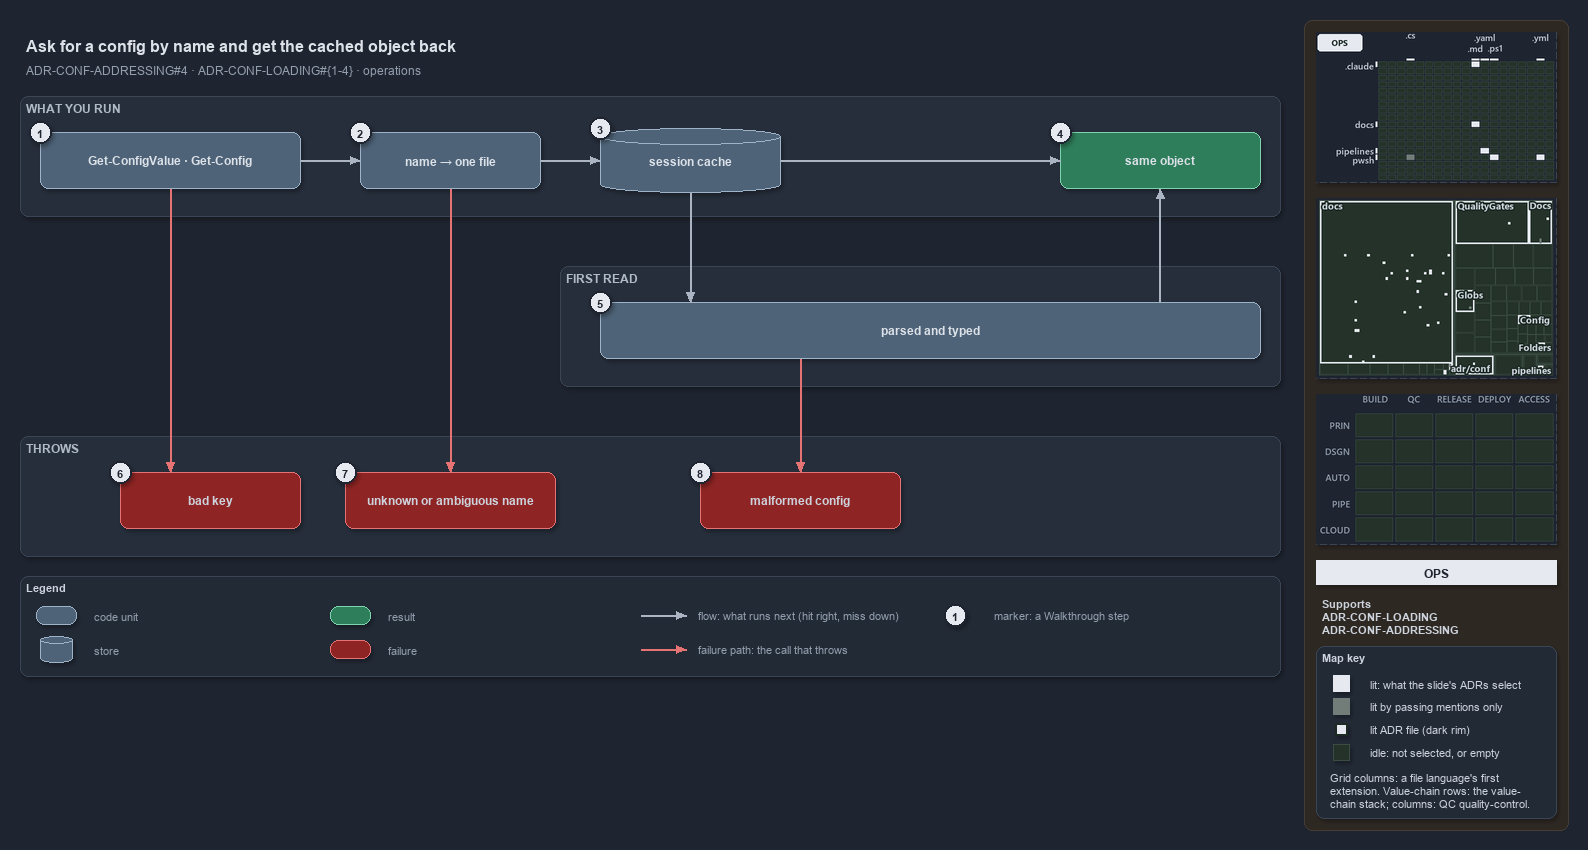

The diagram above was exported from draw.io. Its source (the exported page's mxGraphModel, read from the mxfile embedded in the PNG):
<mxGraphModel dx="1024" dy="768" grid="0" gridSize="10" guides="1" tooltips="1" connect="1" arrows="1" fold="1" page="1" pageScale="1" pageWidth="1572" pageHeight="700" background="#1E2430" math="0" shadow="1">
  <root>
    <mxCell id="0" />
    <mxCell id="1" parent="0" />
    <mxCell id="sidebar-bg" value="" style="rounded=1;arcSize=2;html=1;fillColor=#2E2823;strokeColor=#453C33;shadow=0;" vertex="1" parent="1">
      <mxGeometry x="1304" y="4" width="264" height="810" as="geometry" />
    </mxCell>
    <mxCell id="title" value="Ask for a config by name and get the cached object back" style="text;html=1;align=left;verticalAlign=middle;fontSize=16;fontStyle=1;fontColor=#DDE2E9;" vertex="1" parent="1">
      <mxGeometry x="20" y="14" width="1260" height="30" as="geometry" />
    </mxCell>
    <mxCell id="subtitle" value="ADR-CONF-ADDRESSING#4 &amp;#183; ADR-CONF-LOADING#{1-4} &amp;#183; operations" style="text;html=1;align=left;verticalAlign=middle;fontSize=12;fontColor=#949FAE;" vertex="1" parent="1">
      <mxGeometry x="20" y="44" width="1240" height="20" as="geometry" />
    </mxCell>
    <mxCell id="band-run" value="WHAT YOU RUN" style="rounded=1;html=1;arcSize=3;fillColor=#262E3B;strokeColor=#3A4555;verticalAlign=top;align=left;spacingLeft=8;fontStyle=1;fontSize=12;fontColor=#B0BAC7;" vertex="1" parent="1">
      <mxGeometry x="20" y="80" width="1260" height="120" as="geometry" />
    </mxCell>
    <mxCell id="band-first" value="FIRST READ" style="rounded=1;html=1;arcSize=3;fillColor=#262E3B;strokeColor=#3A4555;verticalAlign=top;align=left;spacingLeft=8;fontStyle=1;fontSize=12;fontColor=#B0BAC7;" vertex="1" parent="1">
      <mxGeometry x="560" y="250" width="720" height="120" as="geometry" />
    </mxCell>
    <mxCell id="band-throws" value="THROWS" style="rounded=1;html=1;arcSize=3;fillColor=#262E3B;strokeColor=#3A4555;verticalAlign=top;align=left;spacingLeft=8;fontStyle=1;fontSize=12;fontColor=#B0BAC7;" vertex="1" parent="1">
      <mxGeometry x="20" y="420" width="1260" height="120" as="geometry" />
    </mxCell>
    <mxCell id="cmd" value="&lt;b&gt;Get-ConfigValue · Get-Config&lt;/b&gt;" style="rounded=1;whiteSpace=wrap;html=1;arcSize=20;fillColor=#4E6378;strokeColor=#9FB3C8;fontSize=12;fontColor=#DDE2E9;" vertex="1" parent="1">
      <mxGeometry x="40" y="116" width="260" height="56" as="geometry" />
    </mxCell>
    <mxCell id="name" value="&lt;b&gt;name → one file&lt;/b&gt;" style="rounded=1;whiteSpace=wrap;html=1;arcSize=20;fillColor=#4E6378;strokeColor=#9FB3C8;fontSize=12;fontColor=#DDE2E9;" vertex="1" parent="1">
      <mxGeometry x="360" y="116" width="180" height="56" as="geometry" />
    </mxCell>
    <mxCell id="cache" value="&lt;b&gt;session cache&lt;/b&gt;" style="shape=cylinder3;boundedLbl=1;backgroundOutline=1;size=8;whiteSpace=wrap;html=1;fillColor=#4E6378;strokeColor=#9FB3C8;fontSize=12;fontColor=#DDE2E9;" vertex="1" parent="1">
      <mxGeometry x="600" y="112" width="180" height="64" as="geometry" />
    </mxCell>
    <mxCell id="same" value="&lt;b&gt;same object&lt;/b&gt;" style="rounded=1;whiteSpace=wrap;html=1;arcSize=20;fillColor=#2E7D5B;strokeColor=#7FD3AE;fontColor=#DDE2E9;fontSize=12;" vertex="1" parent="1">
      <mxGeometry x="1060" y="116" width="200" height="56" as="geometry" />
    </mxCell>
    <mxCell id="parsed" value="&lt;b&gt;parsed and typed&lt;/b&gt;" style="rounded=1;whiteSpace=wrap;html=1;arcSize=20;fillColor=#4E6378;strokeColor=#9FB3C8;fontSize=12;fontColor=#DDE2E9;" vertex="1" parent="1">
      <mxGeometry x="600" y="286" width="660" height="56" as="geometry" />
    </mxCell>
    <mxCell id="badkey" value="&lt;b&gt;bad key&lt;/b&gt;" style="rounded=1;whiteSpace=wrap;html=1;arcSize=20;fillColor=#8E2424;strokeColor=#E57373;fontSize=12;" vertex="1" parent="1">
      <mxGeometry x="120" y="456" width="180" height="56" as="geometry" />
    </mxCell>
    <mxCell id="unknown" value="&lt;b&gt;unknown or ambiguous name&lt;/b&gt;" style="rounded=1;whiteSpace=wrap;html=1;arcSize=20;fillColor=#8E2424;strokeColor=#E57373;fontSize=12;" vertex="1" parent="1">
      <mxGeometry x="345" y="456" width="210" height="56" as="geometry" />
    </mxCell>
    <mxCell id="malformed" value="&lt;b&gt;malformed config&lt;/b&gt;" style="rounded=1;whiteSpace=wrap;html=1;arcSize=20;fillColor=#8E2424;strokeColor=#E57373;fontSize=12;" vertex="1" parent="1">
      <mxGeometry x="700" y="456" width="200" height="56" as="geometry" />
    </mxCell>
    <mxCell id="p-cmd-name-a" value="" style="text;html=1;strokeColor=none;fillColor=none;" vertex="1" parent="1">
      <mxGeometry x="300" y="144" width="1" height="1" as="geometry" />
    </mxCell>
    <mxCell id="p-cmd-name-b" value="" style="text;html=1;strokeColor=none;fillColor=none;" vertex="1" parent="1">
      <mxGeometry x="360" y="144" width="1" height="1" as="geometry" />
    </mxCell>
    <mxCell id="edge-cmd-name" value="" style="edgeStyle=orthogonalEdgeStyle;rounded=1;html=1;fontSize=10;endArrow=block;strokeColor=#AAB4C3;fontColor=#CDD3DC;shadow=0;" edge="1" parent="1" source="p-cmd-name-a" target="p-cmd-name-b">
      <mxGeometry relative="1" as="geometry" />
    </mxCell>
    <mxCell id="p-name-cache-a" value="" style="text;html=1;strokeColor=none;fillColor=none;" vertex="1" parent="1">
      <mxGeometry x="540" y="144" width="1" height="1" as="geometry" />
    </mxCell>
    <mxCell id="p-name-cache-b" value="" style="text;html=1;strokeColor=none;fillColor=none;" vertex="1" parent="1">
      <mxGeometry x="600" y="144" width="1" height="1" as="geometry" />
    </mxCell>
    <mxCell id="edge-name-cache" value="" style="edgeStyle=orthogonalEdgeStyle;rounded=1;html=1;fontSize=10;endArrow=block;strokeColor=#AAB4C3;fontColor=#CDD3DC;shadow=0;" edge="1" parent="1" source="p-name-cache-a" target="p-name-cache-b">
      <mxGeometry relative="1" as="geometry" />
    </mxCell>
    <mxCell id="p-cache-same-a" value="" style="text;html=1;strokeColor=none;fillColor=none;" vertex="1" parent="1">
      <mxGeometry x="780" y="144" width="1" height="1" as="geometry" />
    </mxCell>
    <mxCell id="p-cache-same-b" value="" style="text;html=1;strokeColor=none;fillColor=none;" vertex="1" parent="1">
      <mxGeometry x="1060" y="144" width="1" height="1" as="geometry" />
    </mxCell>
    <mxCell id="edge-cache-same" value="" style="edgeStyle=orthogonalEdgeStyle;rounded=1;html=1;fontSize=10;endArrow=block;strokeColor=#AAB4C3;fontColor=#CDD3DC;shadow=0;" edge="1" parent="1" source="p-cache-same-a" target="p-cache-same-b">
      <mxGeometry relative="1" as="geometry" />
    </mxCell>
    <mxCell id="p-cache-parsed-a" value="" style="text;html=1;strokeColor=none;fillColor=none;" vertex="1" parent="1">
      <mxGeometry x="690" y="176" width="1" height="1" as="geometry" />
    </mxCell>
    <mxCell id="p-cache-parsed-b" value="" style="text;html=1;strokeColor=none;fillColor=none;" vertex="1" parent="1">
      <mxGeometry x="690" y="286" width="1" height="1" as="geometry" />
    </mxCell>
    <mxCell id="edge-cache-parsed" value="" style="edgeStyle=orthogonalEdgeStyle;rounded=1;html=1;fontSize=10;endArrow=block;strokeColor=#AAB4C3;fontColor=#CDD3DC;shadow=0;" edge="1" parent="1" source="p-cache-parsed-a" target="p-cache-parsed-b">
      <mxGeometry relative="1" as="geometry" />
    </mxCell>
    <mxCell id="p-parsed-same-a" value="" style="text;html=1;strokeColor=none;fillColor=none;" vertex="1" parent="1">
      <mxGeometry x="1160" y="286" width="1" height="1" as="geometry" />
    </mxCell>
    <mxCell id="p-parsed-same-b" value="" style="text;html=1;strokeColor=none;fillColor=none;" vertex="1" parent="1">
      <mxGeometry x="1160" y="172" width="1" height="1" as="geometry" />
    </mxCell>
    <mxCell id="edge-parsed-same" value="" style="edgeStyle=orthogonalEdgeStyle;rounded=1;html=1;fontSize=10;endArrow=block;strokeColor=#AAB4C3;fontColor=#CDD3DC;shadow=0;" edge="1" parent="1" source="p-parsed-same-a" target="p-parsed-same-b">
      <mxGeometry relative="1" as="geometry" />
    </mxCell>
    <mxCell id="p-cmd-badkey-a" value="" style="text;html=1;strokeColor=none;fillColor=none;" vertex="1" parent="1">
      <mxGeometry x="170" y="172" width="1" height="1" as="geometry" />
    </mxCell>
    <mxCell id="p-cmd-badkey-b" value="" style="text;html=1;strokeColor=none;fillColor=none;" vertex="1" parent="1">
      <mxGeometry x="170" y="456" width="1" height="1" as="geometry" />
    </mxCell>
    <mxCell id="edge-cmd-badkey" value="" style="edgeStyle=orthogonalEdgeStyle;rounded=1;html=1;fontSize=10;endArrow=block;strokeColor=#E57373;fontColor=#CDD3DC;shadow=0;" edge="1" parent="1" source="p-cmd-badkey-a" target="p-cmd-badkey-b">
      <mxGeometry relative="1" as="geometry" />
    </mxCell>
    <mxCell id="p-name-unknown-a" value="" style="text;html=1;strokeColor=none;fillColor=none;" vertex="1" parent="1">
      <mxGeometry x="450" y="172" width="1" height="1" as="geometry" />
    </mxCell>
    <mxCell id="p-name-unknown-b" value="" style="text;html=1;strokeColor=none;fillColor=none;" vertex="1" parent="1">
      <mxGeometry x="450" y="456" width="1" height="1" as="geometry" />
    </mxCell>
    <mxCell id="edge-name-unknown" value="" style="edgeStyle=orthogonalEdgeStyle;rounded=1;html=1;fontSize=10;endArrow=block;strokeColor=#E57373;fontColor=#CDD3DC;shadow=0;" edge="1" parent="1" source="p-name-unknown-a" target="p-name-unknown-b">
      <mxGeometry relative="1" as="geometry" />
    </mxCell>
    <mxCell id="p-parsed-malformed-a" value="" style="text;html=1;strokeColor=none;fillColor=none;" vertex="1" parent="1">
      <mxGeometry x="800" y="342" width="1" height="1" as="geometry" />
    </mxCell>
    <mxCell id="p-parsed-malformed-b" value="" style="text;html=1;strokeColor=none;fillColor=none;" vertex="1" parent="1">
      <mxGeometry x="800" y="456" width="1" height="1" as="geometry" />
    </mxCell>
    <mxCell id="edge-parsed-malformed" value="" style="edgeStyle=orthogonalEdgeStyle;rounded=1;html=1;fontSize=10;endArrow=block;strokeColor=#E57373;fontColor=#CDD3DC;shadow=0;" edge="1" parent="1" source="p-parsed-malformed-a" target="p-parsed-malformed-b">
      <mxGeometry relative="1" as="geometry" />
    </mxCell>
    <mxCell id="legend" value="&lt;b&gt;Legend&lt;/b&gt;" style="rounded=1;whiteSpace=wrap;html=1;arcSize=6;fillColor=#222A36;strokeColor=#3A4555;align=left;verticalAlign=top;spacing=8;fontSize=11;fontColor=#CDD3DC;" vertex="1" parent="1">
      <mxGeometry x="20" y="560" width="1260" height="100" as="geometry" />
    </mxCell>
    <mxCell id="legend-0" value="" style="rounded=1;whiteSpace=wrap;html=1;arcSize=20;fillColor=#4E6378;strokeColor=#9FB3C8;fontColor=#DDE2E9;" vertex="1" parent="1">
      <mxGeometry x="36" y="590" width="40" height="18" as="geometry" />
    </mxCell>
    <mxCell id="legend-0-text" value="code unit" style="text;html=1;align=left;verticalAlign=middle;fontSize=11;fontColor=#949FAE;" vertex="1" parent="1">
      <mxGeometry x="88" y="589" width="230" height="20" as="geometry" />
    </mxCell>
    <mxCell id="legend-1" value="" style="shape=cylinder3;boundedLbl=1;backgroundOutline=1;size=4;whiteSpace=wrap;html=1;fillColor=#4E6378;strokeColor=#9FB3C8;fontColor=#DDE2E9;" vertex="1" parent="1">
      <mxGeometry x="40" y="620" width="32" height="26" as="geometry" />
    </mxCell>
    <mxCell id="legend-1-text" value="store" style="text;html=1;align=left;verticalAlign=middle;fontSize=11;fontColor=#949FAE;" vertex="1" parent="1">
      <mxGeometry x="88" y="623" width="230" height="20" as="geometry" />
    </mxCell>
    <mxCell id="legend-2" value="" style="rounded=1;whiteSpace=wrap;html=1;arcSize=20;fillColor=#2E7D5B;strokeColor=#7FD3AE;fontColor=#DDE2E9;" vertex="1" parent="1">
      <mxGeometry x="330" y="590" width="40" height="18" as="geometry" />
    </mxCell>
    <mxCell id="legend-2-text" value="result" style="text;html=1;align=left;verticalAlign=middle;fontSize=11;fontColor=#949FAE;" vertex="1" parent="1">
      <mxGeometry x="382" y="589" width="230" height="20" as="geometry" />
    </mxCell>
    <mxCell id="legend-3" value="" style="rounded=1;whiteSpace=wrap;html=1;arcSize=20;fillColor=#8E2424;strokeColor=#E57373;" vertex="1" parent="1">
      <mxGeometry x="330" y="624" width="40" height="18" as="geometry" />
    </mxCell>
    <mxCell id="legend-3-text" value="failure" style="text;html=1;align=left;verticalAlign=middle;fontSize=11;fontColor=#949FAE;" vertex="1" parent="1">
      <mxGeometry x="382" y="623" width="230" height="20" as="geometry" />
    </mxCell>
    <mxCell id="legend-4-a" value="" style="text;html=1;strokeColor=none;fillColor=none;" vertex="1" parent="1">
      <mxGeometry x="640" y="599" width="1" height="1" as="geometry" />
    </mxCell>
    <mxCell id="legend-4-b" value="" style="text;html=1;strokeColor=none;fillColor=none;" vertex="1" parent="1">
      <mxGeometry x="686" y="599" width="1" height="1" as="geometry" />
    </mxCell>
    <mxCell id="legend-4" value="" style="edgeStyle=orthogonalEdgeStyle;rounded=1;html=1;endArrow=block;strokeColor=#AAB4C3;fontColor=#CDD3DC;shadow=0;" edge="1" parent="1" source="legend-4-a" target="legend-4-b">
      <mxGeometry relative="1" as="geometry" />
    </mxCell>
    <mxCell id="legend-4-text" value="flow: what runs next (hit right, miss down)" style="text;html=1;align=left;verticalAlign=middle;fontSize=11;fontColor=#949FAE;" vertex="1" parent="1">
      <mxGeometry x="692" y="589" width="280" height="20" as="geometry" />
    </mxCell>
    <mxCell id="legend-5-a" value="" style="text;html=1;strokeColor=none;fillColor=none;" vertex="1" parent="1">
      <mxGeometry x="640" y="633" width="1" height="1" as="geometry" />
    </mxCell>
    <mxCell id="legend-5-b" value="" style="text;html=1;strokeColor=none;fillColor=none;" vertex="1" parent="1">
      <mxGeometry x="686" y="633" width="1" height="1" as="geometry" />
    </mxCell>
    <mxCell id="legend-5" value="" style="edgeStyle=orthogonalEdgeStyle;rounded=1;html=1;endArrow=block;strokeColor=#E57373;fontColor=#CDD3DC;shadow=0;" edge="1" parent="1" source="legend-5-a" target="legend-5-b">
      <mxGeometry relative="1" as="geometry" />
    </mxCell>
    <mxCell id="legend-5-text" value="failure path: the call that throws" style="text;html=1;align=left;verticalAlign=middle;fontSize=11;fontColor=#949FAE;" vertex="1" parent="1">
      <mxGeometry x="692" y="623" width="280" height="20" as="geometry" />
    </mxCell>
    <mxCell id="legend-6" value="1" style="ellipse;html=1;fillColor=#E6EAF0;strokeColor=#1E2430;strokeWidth=2;fontColor=#1E2430;fontStyle=1;fontSize=11;" vertex="1" parent="1">
      <mxGeometry x="944" y="588" width="22" height="22" as="geometry" />
    </mxCell>
    <mxCell id="legend-6-text" value="marker: a Walkthrough step" style="text;html=1;align=left;verticalAlign=middle;fontSize=11;fontColor=#949FAE;" vertex="1" parent="1">
      <mxGeometry x="988" y="589" width="230" height="20" as="geometry" />
    </mxCell>
    <mxCell id="mark-1" value="1" style="ellipse;html=1;fillColor=#E6EAF0;strokeColor=#1E2430;strokeWidth=2;fontColor=#1E2430;fontStyle=1;fontSize=11;" vertex="1" parent="1">
      <mxGeometry x="29" y="105" width="22" height="22" as="geometry" />
    </mxCell>
    <mxCell id="mark-2" value="2" style="ellipse;html=1;fillColor=#E6EAF0;strokeColor=#1E2430;strokeWidth=2;fontColor=#1E2430;fontStyle=1;fontSize=11;" vertex="1" parent="1">
      <mxGeometry x="349" y="105" width="22" height="22" as="geometry" />
    </mxCell>
    <mxCell id="mark-3" value="3" style="ellipse;html=1;fillColor=#E6EAF0;strokeColor=#1E2430;strokeWidth=2;fontColor=#1E2430;fontStyle=1;fontSize=11;" vertex="1" parent="1">
      <mxGeometry x="589" y="101" width="22" height="22" as="geometry" />
    </mxCell>
    <mxCell id="mark-4" value="4" style="ellipse;html=1;fillColor=#E6EAF0;strokeColor=#1E2430;strokeWidth=2;fontColor=#1E2430;fontStyle=1;fontSize=11;" vertex="1" parent="1">
      <mxGeometry x="1049" y="105" width="22" height="22" as="geometry" />
    </mxCell>
    <mxCell id="mark-5" value="5" style="ellipse;html=1;fillColor=#E6EAF0;strokeColor=#1E2430;strokeWidth=2;fontColor=#1E2430;fontStyle=1;fontSize=11;" vertex="1" parent="1">
      <mxGeometry x="589" y="275" width="22" height="22" as="geometry" />
    </mxCell>
    <mxCell id="mark-6" value="6" style="ellipse;html=1;fillColor=#E6EAF0;strokeColor=#1E2430;strokeWidth=2;fontColor=#1E2430;fontStyle=1;fontSize=11;" vertex="1" parent="1">
      <mxGeometry x="109" y="445" width="22" height="22" as="geometry" />
    </mxCell>
    <mxCell id="mark-7" value="7" style="ellipse;html=1;fillColor=#E6EAF0;strokeColor=#1E2430;strokeWidth=2;fontColor=#1E2430;fontStyle=1;fontSize=11;" vertex="1" parent="1">
      <mxGeometry x="334" y="445" width="22" height="22" as="geometry" />
    </mxCell>
    <mxCell id="mark-8" value="8" style="ellipse;html=1;fillColor=#E6EAF0;strokeColor=#1E2430;strokeWidth=2;fontColor=#1E2430;fontStyle=1;fontSize=11;" vertex="1" parent="1">
      <mxGeometry x="689" y="445" width="22" height="22" as="geometry" />
    </mxCell>
    <mxCell id="minimap-grid" value="" style="shape=image;html=1;imageAspect=0;aspect=fixed;verticalLabelPosition=bottom;strokeColor=#3A4555;dashed=1;fillColor=#222A36;image=data:image/png,(base64 omitted: 11340 chars);" vertex="1" parent="1">
      <mxGeometry x="1316" y="16" width="240" height="150" as="geometry" />
    </mxCell>
    <mxCell id="minimap-tree" value="" style="shape=image;html=1;imageAspect=0;aspect=fixed;verticalLabelPosition=bottom;strokeColor=#3A4555;dashed=1;fillColor=#222A36;image=data:image/png,(base64 omitted: 21412 chars);" vertex="1" parent="1">
      <mxGeometry x="1316" y="182" width="240" height="180" as="geometry" />
    </mxCell>
    <mxCell id="minimap-chain" value="" style="shape=image;html=1;imageAspect=0;aspect=fixed;verticalLabelPosition=bottom;strokeColor=#3A4555;dashed=1;fillColor=#222A36;image=data:image/png,(base64 omitted: 11912 chars);" vertex="1" parent="1">
      <mxGeometry x="1316" y="378" width="240" height="150" as="geometry" />
    </mxCell>
    <mxCell id="lens-badge" value="OPS" style="rounded=0;whiteSpace=wrap;html=1;align=center;verticalAlign=middle;fontSize=12;fontStyle=1;fontColor=#1E2430;fillColor=#E6EAF0;strokeColor=none;" vertex="1" parent="1">
      <mxGeometry x="1316" y="544" width="240" height="24" as="geometry" />
    </mxCell>
    <mxCell id="supports" value="&lt;b&gt;Supports&lt;/b&gt;&lt;br&gt;ADR-CONF-LOADING&lt;br&gt;ADR-CONF-ADDRESSING" style="text;html=1;whiteSpace=wrap;align=left;verticalAlign=top;fontSize=11;fontColor=#CDD3DC;" vertex="1" parent="1">
      <mxGeometry x="1316" y="576" width="240" height="46" as="geometry" />
    </mxCell>
    <mxCell id="mapkey" value="&lt;b&gt;Map key&lt;/b&gt;" style="rounded=1;arcSize=6;whiteSpace=wrap;html=1;align=left;verticalAlign=top;fontSize=11;fontColor=#CDD3DC;fillColor=#222A36;strokeColor=#3A4555;spacingLeft=8;spacingTop=2;" vertex="1" parent="1">
      <mxGeometry x="1316" y="630" width="240" height="172" as="geometry" />
    </mxCell>
    <mxCell id="mapkey-lit" value="" style="rounded=0;html=1;fillColor=#E6EAF0;strokeColor=#E6EAF0;" vertex="1" parent="1">
      <mxGeometry x="1333.0" y="659.0" width="16" height="16" as="geometry" />
    </mxCell>
    <mxCell id="mapkey-lit-text" value="lit: what the slide's ADRs select" style="text;html=1;align=left;verticalAlign=middle;fontSize=11;fontColor=#CDD3DC;" vertex="1" parent="1">
      <mxGeometry x="1364" y="657" width="184" height="20" as="geometry" />
    </mxCell>
    <mxCell id="mapkey-touched" value="" style="rounded=0;html=1;fillColor=#727C79;strokeColor=#727C79;" vertex="1" parent="1">
      <mxGeometry x="1333.0" y="682.0" width="16" height="16" as="geometry" />
    </mxCell>
    <mxCell id="mapkey-touched-text" value="lit by passing mentions only" style="text;html=1;align=left;verticalAlign=middle;fontSize=11;fontColor=#CDD3DC;" vertex="1" parent="1">
      <mxGeometry x="1364" y="680" width="184" height="20" as="geometry" />
    </mxCell>
    <mxCell id="mapkey-adr" value="" style="rounded=0;html=1;fillColor=#E6EAF0;strokeColor=#1C2A24;strokeWidth=2;" vertex="1" parent="1">
      <mxGeometry x="1335.0" y="707.0" width="12" height="12" as="geometry" />
    </mxCell>
    <mxCell id="mapkey-adr-text" value="lit ADR file (dark rim)" style="text;html=1;align=left;verticalAlign=middle;fontSize=11;fontColor=#CDD3DC;" vertex="1" parent="1">
      <mxGeometry x="1364" y="703" width="184" height="20" as="geometry" />
    </mxCell>
    <mxCell id="mapkey-idle" value="" style="rounded=0;html=1;fillColor=#243229;strokeColor=#3B4D43;" vertex="1" parent="1">
      <mxGeometry x="1333.0" y="728.0" width="16" height="16" as="geometry" />
    </mxCell>
    <mxCell id="mapkey-idle-text" value="idle: not selected, or empty" style="text;html=1;align=left;verticalAlign=middle;fontSize=11;fontColor=#CDD3DC;" vertex="1" parent="1">
      <mxGeometry x="1364" y="726" width="184" height="20" as="geometry" />
    </mxCell>
    <mxCell id="mapkey-codes" value="Grid columns: a file language's first&lt;br&gt;extension. Value-chain rows: the value-&lt;br&gt;chain stack; columns: QC quality-control." style="text;html=1;align=left;verticalAlign=top;whiteSpace=wrap;fontSize=11;fontColor=#CDD3DC;" vertex="1" parent="1">
      <mxGeometry x="1324" y="750" width="224" height="46" as="geometry" />
    </mxCell>
  </root>
</mxGraphModel>